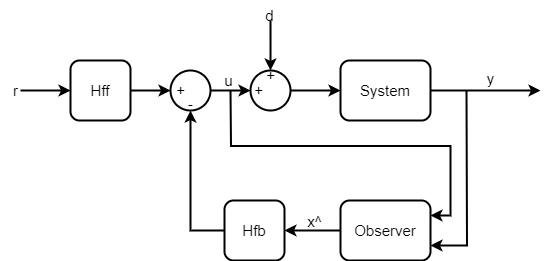

The diagram above was exported from draw.io. Its source (the exported page's mxGraphModel, read from the mxfile embedded in the PNG):
<mxGraphModel dx="819" dy="447" grid="1" gridSize="10" guides="1" tooltips="1" connect="1" arrows="1" fold="1" page="1" pageScale="1" pageWidth="827" pageHeight="1169" math="0" shadow="0">
  <root>
    <mxCell id="0" />
    <mxCell id="1" parent="0" />
    <mxCell id="9zXOgN5pD5zC5BSbaWH8-29" style="edgeStyle=orthogonalEdgeStyle;rounded=0;orthogonalLoop=1;jettySize=auto;html=1;entryX=0.5;entryY=1;entryDx=0;entryDy=0;strokeWidth=2;fontSize=15;" edge="1" parent="1" source="9zXOgN5pD5zC5BSbaWH8-1" target="9zXOgN5pD5zC5BSbaWH8-8">
      <mxGeometry relative="1" as="geometry" />
    </mxCell>
    <mxCell id="9zXOgN5pD5zC5BSbaWH8-1" value="&lt;font style=&quot;font-size: 15px;&quot;&gt;Hfb&lt;/font&gt;" style="rounded=1;whiteSpace=wrap;html=1;strokeWidth=2;fontSize=15;" vertex="1" parent="1">
      <mxGeometry x="354" y="420" width="60" height="60" as="geometry" />
    </mxCell>
    <mxCell id="9zXOgN5pD5zC5BSbaWH8-10" style="edgeStyle=orthogonalEdgeStyle;rounded=0;orthogonalLoop=1;jettySize=auto;html=1;strokeWidth=2;fontSize=15;" edge="1" parent="1" source="9zXOgN5pD5zC5BSbaWH8-2">
      <mxGeometry relative="1" as="geometry">
        <mxPoint x="670" y="310" as="targetPoint" />
      </mxGeometry>
    </mxCell>
    <mxCell id="9zXOgN5pD5zC5BSbaWH8-2" value="&lt;font style=&quot;font-size: 15px;&quot;&gt;System&lt;/font&gt;" style="rounded=1;whiteSpace=wrap;html=1;strokeWidth=2;fontSize=15;" vertex="1" parent="1">
      <mxGeometry x="470" y="280" width="90" height="60" as="geometry" />
    </mxCell>
    <mxCell id="9zXOgN5pD5zC5BSbaWH8-20" style="edgeStyle=orthogonalEdgeStyle;rounded=0;orthogonalLoop=1;jettySize=auto;html=1;exitX=1;exitY=0.25;exitDx=0;exitDy=0;endArrow=none;endFill=0;startArrow=classic;startFill=1;strokeWidth=2;fontSize=15;" edge="1" parent="1" source="9zXOgN5pD5zC5BSbaWH8-6">
      <mxGeometry relative="1" as="geometry">
        <mxPoint x="360" y="310" as="targetPoint" />
      </mxGeometry>
    </mxCell>
    <mxCell id="9zXOgN5pD5zC5BSbaWH8-26" value="" style="edgeStyle=orthogonalEdgeStyle;rounded=0;orthogonalLoop=1;jettySize=auto;html=1;strokeWidth=2;fontSize=15;" edge="1" parent="1" source="9zXOgN5pD5zC5BSbaWH8-6" target="9zXOgN5pD5zC5BSbaWH8-1">
      <mxGeometry relative="1" as="geometry" />
    </mxCell>
    <mxCell id="9zXOgN5pD5zC5BSbaWH8-6" value="&lt;font style=&quot;font-size: 15px;&quot;&gt;Observer&lt;/font&gt;" style="rounded=1;whiteSpace=wrap;html=1;strokeWidth=2;fontSize=15;" vertex="1" parent="1">
      <mxGeometry x="470" y="420" width="90" height="60" as="geometry" />
    </mxCell>
    <mxCell id="9zXOgN5pD5zC5BSbaWH8-18" value="" style="edgeStyle=orthogonalEdgeStyle;rounded=0;orthogonalLoop=1;jettySize=auto;html=1;strokeWidth=2;fontSize=15;" edge="1" parent="1" source="9zXOgN5pD5zC5BSbaWH8-7" target="9zXOgN5pD5zC5BSbaWH8-8">
      <mxGeometry relative="1" as="geometry" />
    </mxCell>
    <mxCell id="9zXOgN5pD5zC5BSbaWH8-24" style="edgeStyle=orthogonalEdgeStyle;rounded=0;orthogonalLoop=1;jettySize=auto;html=1;exitX=0;exitY=0.5;exitDx=0;exitDy=0;startArrow=classic;startFill=1;endArrow=none;endFill=0;strokeWidth=2;fontSize=15;" edge="1" parent="1" source="9zXOgN5pD5zC5BSbaWH8-7">
      <mxGeometry relative="1" as="geometry">
        <mxPoint x="150" y="310" as="targetPoint" />
      </mxGeometry>
    </mxCell>
    <mxCell id="9zXOgN5pD5zC5BSbaWH8-7" value="&lt;font style=&quot;font-size: 15px;&quot;&gt;Hff&lt;/font&gt;" style="rounded=1;whiteSpace=wrap;html=1;strokeWidth=2;fontSize=15;" vertex="1" parent="1">
      <mxGeometry x="200" y="280" width="60" height="60" as="geometry" />
    </mxCell>
    <mxCell id="9zXOgN5pD5zC5BSbaWH8-17" value="" style="edgeStyle=orthogonalEdgeStyle;rounded=0;orthogonalLoop=1;jettySize=auto;html=1;strokeWidth=2;fontSize=15;" edge="1" parent="1" source="9zXOgN5pD5zC5BSbaWH8-8" target="9zXOgN5pD5zC5BSbaWH8-15">
      <mxGeometry relative="1" as="geometry" />
    </mxCell>
    <mxCell id="9zXOgN5pD5zC5BSbaWH8-8" value="" style="ellipse;whiteSpace=wrap;html=1;aspect=fixed;strokeWidth=2;fontSize=15;" vertex="1" parent="1">
      <mxGeometry x="300" y="290" width="40" height="40" as="geometry" />
    </mxCell>
    <mxCell id="9zXOgN5pD5zC5BSbaWH8-11" value="y" style="text;html=1;align=center;verticalAlign=middle;resizable=0;points=[];autosize=1;strokeColor=none;fillColor=none;strokeWidth=2;fontSize=15;" vertex="1" parent="1">
      <mxGeometry x="605" y="283" width="30" height="30" as="geometry" />
    </mxCell>
    <mxCell id="9zXOgN5pD5zC5BSbaWH8-14" style="edgeStyle=orthogonalEdgeStyle;rounded=0;orthogonalLoop=1;jettySize=auto;html=1;exitX=1;exitY=0.75;exitDx=0;exitDy=0;endArrow=none;endFill=0;startArrow=classic;startFill=1;strokeWidth=2;fontSize=15;" edge="1" parent="1" source="9zXOgN5pD5zC5BSbaWH8-6">
      <mxGeometry relative="1" as="geometry">
        <mxPoint x="596" y="310" as="targetPoint" />
      </mxGeometry>
    </mxCell>
    <mxCell id="9zXOgN5pD5zC5BSbaWH8-16" value="" style="edgeStyle=orthogonalEdgeStyle;rounded=0;orthogonalLoop=1;jettySize=auto;html=1;strokeWidth=2;fontSize=15;" edge="1" parent="1" source="9zXOgN5pD5zC5BSbaWH8-15" target="9zXOgN5pD5zC5BSbaWH8-2">
      <mxGeometry relative="1" as="geometry" />
    </mxCell>
    <mxCell id="9zXOgN5pD5zC5BSbaWH8-37" style="edgeStyle=orthogonalEdgeStyle;rounded=0;orthogonalLoop=1;jettySize=auto;html=1;exitX=0.5;exitY=0;exitDx=0;exitDy=0;endArrow=none;endFill=0;startArrow=classic;startFill=1;strokeWidth=2;fontSize=15;" edge="1" parent="1" source="9zXOgN5pD5zC5BSbaWH8-15">
      <mxGeometry relative="1" as="geometry">
        <mxPoint x="400" y="240" as="targetPoint" />
      </mxGeometry>
    </mxCell>
    <mxCell id="9zXOgN5pD5zC5BSbaWH8-15" value="" style="ellipse;whiteSpace=wrap;html=1;aspect=fixed;strokeWidth=2;fontSize=15;" vertex="1" parent="1">
      <mxGeometry x="380" y="290" width="40" height="40" as="geometry" />
    </mxCell>
    <mxCell id="9zXOgN5pD5zC5BSbaWH8-21" value="u" style="text;html=1;align=center;verticalAlign=middle;resizable=0;points=[];autosize=1;strokeColor=none;fillColor=none;strokeWidth=2;fontSize=15;" vertex="1" parent="1">
      <mxGeometry x="343" y="285" width="30" height="30" as="geometry" />
    </mxCell>
    <mxCell id="9zXOgN5pD5zC5BSbaWH8-25" value="r" style="text;html=1;align=center;verticalAlign=middle;resizable=0;points=[];autosize=1;strokeColor=none;fillColor=none;strokeWidth=2;fontSize=15;" vertex="1" parent="1">
      <mxGeometry x="130" y="295" width="30" height="30" as="geometry" />
    </mxCell>
    <mxCell id="9zXOgN5pD5zC5BSbaWH8-27" value="x^" style="text;html=1;align=center;verticalAlign=middle;resizable=0;points=[];autosize=1;strokeColor=none;fillColor=none;strokeWidth=2;fontSize=15;" vertex="1" parent="1">
      <mxGeometry x="424" y="426" width="40" height="30" as="geometry" />
    </mxCell>
    <mxCell id="9zXOgN5pD5zC5BSbaWH8-30" value="+" style="text;html=1;align=center;verticalAlign=middle;resizable=0;points=[];autosize=1;strokeColor=none;fillColor=none;strokeWidth=2;fontSize=15;" vertex="1" parent="1">
      <mxGeometry x="295" y="295" width="30" height="30" as="geometry" />
    </mxCell>
    <mxCell id="9zXOgN5pD5zC5BSbaWH8-31" value="-" style="text;html=1;align=center;verticalAlign=middle;resizable=0;points=[];autosize=1;strokeColor=none;fillColor=none;strokeWidth=2;fontSize=15;" vertex="1" parent="1">
      <mxGeometry x="305" y="308" width="30" height="30" as="geometry" />
    </mxCell>
    <mxCell id="9zXOgN5pD5zC5BSbaWH8-32" value="+" style="text;html=1;align=center;verticalAlign=middle;resizable=0;points=[];autosize=1;strokeColor=none;fillColor=none;strokeWidth=2;fontSize=15;" vertex="1" parent="1">
      <mxGeometry x="373" y="295" width="30" height="30" as="geometry" />
    </mxCell>
    <mxCell id="9zXOgN5pD5zC5BSbaWH8-33" value="+" style="text;html=1;align=center;verticalAlign=middle;resizable=0;points=[];autosize=1;strokeColor=none;fillColor=none;strokeWidth=2;fontSize=15;" vertex="1" parent="1">
      <mxGeometry x="385" y="280" width="30" height="30" as="geometry" />
    </mxCell>
    <mxCell id="9zXOgN5pD5zC5BSbaWH8-38" value="d" style="text;html=1;align=center;verticalAlign=middle;resizable=0;points=[];autosize=1;strokeColor=none;fillColor=none;strokeWidth=2;fontSize=15;" vertex="1" parent="1">
      <mxGeometry x="384" y="220" width="30" height="30" as="geometry" />
    </mxCell>
  </root>
</mxGraphModel>